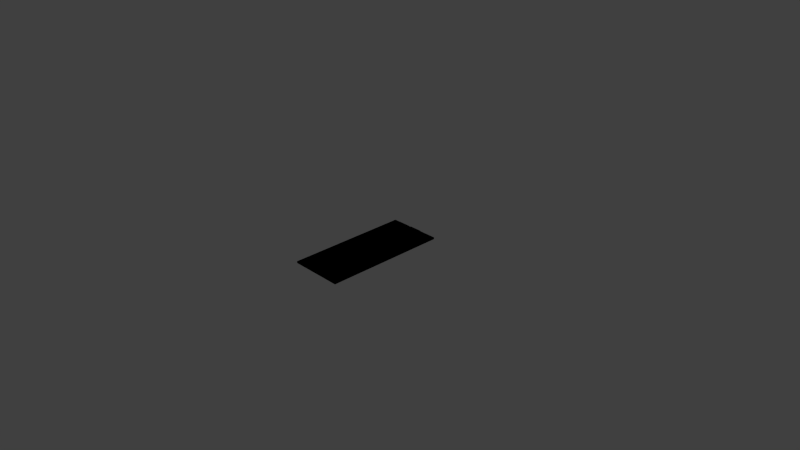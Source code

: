 # Source: RadioFrontLeftSide.blend  (saved by Blender 2.78.0; exported with 4.5.12 LTS)
import bpy
from mathutils import Matrix  # noqa: F401  (used for matrix-valued properties, if any)

bpy.ops.wm.read_factory_settings(use_empty=True)
scene = bpy.context.scene
scene.name = 'Scene'

# ---- collections
col_collection_1 = bpy.data.collections.new('Collection 1'); scene.collection.children.link(col_collection_1)

# ---- materials (node trees are filled in below, after node groups)
mat_panelmat = bpy.data.materials.new('panelMat')
mat_panelmat.alpha_threshold = 0.0
mat_panelmat.use_transparent_shadow = False
mat_panelmat.diffuse_color = (0.0, 0.0, 0.0, 1.0)
mat_panelmat.roughness = 0.5

# ---- node groups
ng_auto_smooth = bpy.data.node_groups.new('Auto Smooth', 'GeometryNodeTree')
_s = ng_auto_smooth.interface.new_socket(name='Geometry', in_out='OUTPUT', socket_type='NodeSocketGeometry')
_s = ng_auto_smooth.interface.new_socket(name='Geometry', in_out='INPUT', socket_type='NodeSocketGeometry')
_s = ng_auto_smooth.interface.new_socket(name='Angle', in_out='INPUT', socket_type='NodeSocketFloat')
_s.subtype = 'ANGLE'
_s.min_value = 0.0
_s.max_value = 3.142
ng_auto_smooth.is_modifier = True
_N = ng_auto_smooth.nodes; _L = ng_auto_smooth.links
n0 = _N.new('NodeGroupOutput'); n0.name = 'Group Output'; n0.location = (480, -100)
n1 = _N.new('NodeGroupInput'); n1.name = 'Group Input'; n1.location = (-420, -300)
n2 = _N.new('NodeGroupInput'); n2.name = 'Group Input.001'; n2.location = (-60, -100)
n3 = _N.new('GeometryNodeSetShadeSmooth'); n3.name = 'Set Shade Smooth'; n3.location = (120, -100)
n3.domain = 'EDGE'
n4 = _N.new('GeometryNodeSetShadeSmooth'); n4.name = 'Set Shade Smooth.001'; n4.location = (300, -100)
n5 = _N.new('GeometryNodeInputMeshEdgeAngle'); n5.name = 'Edge Angle'; n5.location = (-420, -220)
n6 = _N.new('GeometryNodeInputEdgeSmooth'); n6.name = 'Is Edge Smooth'; n6.location = (-60, -160)
n7 = _N.new('GeometryNodeInputShadeSmooth'); n7.name = 'Is Face Smooth'; n7.location = (-240, -340)
n8 = _N.new('FunctionNodeBooleanMath'); n8.name = 'Boolean Math'; n8.location = (-60, -220)
n9 = _N.new('FunctionNodeCompare'); n9.name = 'Compare'; n9.location = (-240, -180)
n9.operation = 'LESS_EQUAL'
_L.new(n5.outputs[0], n9.inputs[0])
_L.new(n4.outputs[0], n0.inputs[0])
_L.new(n1.outputs[1], n9.inputs[1])
_L.new(n9.outputs[0], n8.inputs[0])
_L.new(n7.outputs[0], n8.inputs[1])
_L.new(n2.outputs[0], n3.inputs[0])
_L.new(n6.outputs[0], n3.inputs[1])
_L.new(n3.outputs[0], n4.inputs[0])
_L.new(n8.outputs[0], n3.inputs[2])
n0.is_active_output = True

# ---- material node trees

# ---- world
world_world = bpy.data.worlds.new('World'); scene.world = world_world
world_world.color = (0.05088, 0.05088, 0.05088)
world_world.use_sun_shadow = False
world_world.sun_shadow_jitter_overblur = 0.0
world_world.cycles.sampling_method = 'NONE'
world_world.cycles.sample_map_resolution = 256

# ---- cameras
cam_camera = bpy.data.cameras.new('Camera')
cam_camera.clip_end = 100.0
cam_camera.lens = 35.0
cam_camera.sensor_width = 32.0
cam_camera.sensor_height = 18.0
cam_camera.ortho_scale = 7.314
cam_camera.dof.focus_distance = 0.0
cam_camera.dof.aperture_fstop = 128.0

# ---- lights
light_lamp = bpy.data.lights.new('Lamp', 'POINT')
light_lamp.transmission_factor = 0.0
light_lamp.cutoff_distance = 30.0
light_lamp.energy = 100.0
light_lamp.shadow_buffer_clip_start = 1.001
light_lamp.shadow_soft_size = 0.1
light_lamp.shadow_maximum_resolution = 0.006
light_lamp.use_absolute_resolution = True
light_lamp.cycles.use_multiple_importance_sampling = False

# ---- meshes
me_cube_001 = bpy.data.meshes.new('Cube.001')
me_cube_001.from_pydata([(-1.0, -1.0, -1.0), (-1.0, -1.0, 1.0), (-1.0, 1.0, -1.0), (-1.0, 1.0, 1.0), (1.0, -1.0, -1.0), (1.0, -1.0, 1.0), (1.0, 1.0, -1.0), (1.0, 1.0, 1.0)], [], [(1, 3, 2, 0), (3, 7, 6, 2), (7, 5, 4, 6), (5, 1, 0, 4), (0, 2, 6, 4), (5, 7, 3, 1)])
me_cube_001.polygons.foreach_set('use_smooth', [True] * 6)
_uv = me_cube_001.uv_layers.new(name='UVMap')
_uv.uv.foreach_set('vector', [0.0, 0.0, 0.0, 0.0, 0.0, 0.0, 0.0, 0.0, 0.0, 0.0, 0.0, 0.0, 0.0, 0.0, 0.0, 0.0, 0.0, 0.0, 0.0, 0.0, 0.0, 0.0, 0.0, 0.0, 0.0, 0.0, 0.0, 0.0, 0.0, 0.0, 0.0, 0.0, 0.0, 0.0, 0.0, 0.0, 0.0, 0.0, 0.0, 0.0, 1.252e-05, 0.25, 0.125, 0.25, 0.125, 0.375, 1.251e-05, 0.375])
me_cube_001.materials.append(mat_panelmat)
me_cube_001.use_remesh_preserve_volume = False
me_cube_001.use_remesh_preserve_attributes = False
me_cube_001.use_mirror_vertex_groups = False
me_cube_001.update()
me_cube_002 = bpy.data.meshes.new('Cube.002')
me_cube_002.from_pydata([(-1.0, -1.0, -1.0), (-1.0, -1.0, 1.0), (-1.0, 1.0, -1.0), (-1.0, 1.0, 1.0), (1.0, -1.0, -1.0), (1.0, -1.0, 1.0), (1.0, 1.0, -1.0), (1.0, 1.0, 1.0)], [], [(1, 3, 2, 0), (3, 7, 6, 2), (7, 5, 4, 6), (5, 1, 0, 4), (0, 2, 6, 4), (5, 7, 3, 1)])
me_cube_002.polygons.foreach_set('use_smooth', [True] * 6)
_uv = me_cube_002.uv_layers.new(name='UVMap')
_uv.uv.foreach_set('vector', [0.0, 0.0, 0.0, 0.0, 0.0, 0.0, 0.0, 0.0, 0.0, 0.0, 0.0, 0.0, 0.0, 0.0, 0.0, 0.0, 0.0, 0.0, 0.0, 0.0, 0.0, 0.0, 0.0, 0.0, 0.0, 0.0, 0.0, 0.0, 0.0, 0.0, 0.0, 0.0, 0.0, 0.0, 0.0, 0.0, 0.0, 0.0, 0.0, 0.0, 1.252e-05, 0.125, 0.125, 0.125, 0.125, 0.25, 1.251e-05, 0.25])
me_cube_002.materials.append(mat_panelmat)
me_cube_002.use_remesh_preserve_volume = False
me_cube_002.use_remesh_preserve_attributes = False
me_cube_002.use_mirror_vertex_groups = False
me_cube_002.update()
me_cube_005 = bpy.data.meshes.new('Cube.005')
me_cube_005.from_pydata([(-1.0, -1.0, -1.0), (-1.0, -1.0, 1.0), (-1.0, 1.0, -1.0), (-1.0, 1.0, 1.0), (1.0, -1.0, -1.0), (1.0, -1.0, 1.0), (1.0, 1.0, -1.0), (1.0, 1.0, 1.0)], [], [(1, 3, 2, 0), (3, 7, 6, 2), (7, 5, 4, 6), (5, 1, 0, 4), (0, 2, 6, 4), (5, 7, 3, 1)])
me_cube_005.polygons.foreach_set('use_smooth', [True] * 6)
_uv = me_cube_005.uv_layers.new(name='UVMap')
_uv.uv.foreach_set('vector', [0.0, 0.0, 0.0, 0.0, 0.0, 0.0, 0.0, 0.0, 0.0, 0.0, 0.0, 0.0, 0.0, 0.0, 0.0, 0.0, 0.0, 0.0, 0.0, 0.0, 0.0, 0.0, 0.0, 0.0, 0.0, 0.0, 0.0, 0.0, 0.0, 0.0, 0.0, 0.0, 0.0, 0.0, 0.0, 0.0, 0.0, 0.0, 0.0, 0.0, 0.125, 0.25, 0.25, 0.25, 0.25, 0.375, 0.125, 0.375])
me_cube_005.materials.append(mat_panelmat)
me_cube_005.use_remesh_preserve_volume = False
me_cube_005.use_remesh_preserve_attributes = False
me_cube_005.use_mirror_vertex_groups = False
me_cube_005.update()
me_cube_006 = bpy.data.meshes.new('Cube.006')
me_cube_006.from_pydata([(-1.0, -1.0, -1.0), (-1.0, -1.0, 1.0), (-1.0, 1.0, -1.0), (-1.0, 1.0, 1.0), (1.0, -1.0, -1.0), (1.0, -1.0, 1.0), (1.0, 1.0, -1.0), (1.0, 1.0, 1.0)], [], [(1, 3, 2, 0), (3, 7, 6, 2), (7, 5, 4, 6), (5, 1, 0, 4), (0, 2, 6, 4), (5, 7, 3, 1)])
me_cube_006.polygons.foreach_set('use_smooth', [True] * 6)
_uv = me_cube_006.uv_layers.new(name='UVMap')
_uv.uv.foreach_set('vector', [0.0, 0.0, 0.0, 0.0, 0.0, 0.0, 0.0, 0.0, 0.0, 0.0, 0.0, 0.0, 0.0, 0.0, 0.0, 0.0, 0.0, 0.0, 0.0, 0.0, 0.0, 0.0, 0.0, 0.0, 0.0, 0.0, 0.0, 0.0, 0.0, 0.0, 0.0, 0.0, 0.0, 0.0, 0.0, 0.0, 0.0, 0.0, 0.0, 0.0, 0.25, 0.25, 0.375, 0.25, 0.375, 0.375, 0.25, 0.375])
me_cube_006.materials.append(mat_panelmat)
me_cube_006.use_remesh_preserve_volume = False
me_cube_006.use_remesh_preserve_attributes = False
me_cube_006.use_mirror_vertex_groups = False
me_cube_006.update()
me_cube_007 = bpy.data.meshes.new('Cube.007')
me_cube_007.from_pydata([(-1.0, -1.0, -1.0), (-1.0, -1.0, 1.0), (-1.0, 1.0, -1.0), (-1.0, 1.0, 1.0), (1.0, -1.0, -1.0), (1.0, -1.0, 1.0), (1.0, 1.0, -1.0), (1.0, 1.0, 1.0)], [], [(1, 3, 2, 0), (3, 7, 6, 2), (7, 5, 4, 6), (5, 1, 0, 4), (0, 2, 6, 4), (5, 7, 3, 1)])
me_cube_007.polygons.foreach_set('use_smooth', [True] * 6)
_uv = me_cube_007.uv_layers.new(name='UVMap')
_uv.uv.foreach_set('vector', [0.0, 0.0, 0.0, 0.0, 0.0, 0.0, 0.0, 0.0, 0.0, 0.0, 0.0, 0.0, 0.0, 0.0, 0.0, 0.0, 0.0, 0.0, 0.0, 0.0, 0.0, 0.0, 0.0, 0.0, 0.0, 0.0, 0.0, 0.0, 0.0, 0.0, 0.0, 0.0, 0.0, 0.0, 0.0, 0.0, 0.0, 0.0, 0.0, 0.0, 0.125, 0.125, 0.25, 0.125, 0.25, 0.25, 0.125, 0.25])
me_cube_007.materials.append(mat_panelmat)
me_cube_007.use_remesh_preserve_volume = False
me_cube_007.use_remesh_preserve_attributes = False
me_cube_007.use_mirror_vertex_groups = False
me_cube_007.update()
me_cube_010 = bpy.data.meshes.new('Cube.010')
me_cube_010.from_pydata([(-1.0, -1.0, -1.0), (-1.0, -1.0, 1.0), (-1.0, 1.0, -1.0), (-1.0, 1.0, 1.0), (1.0, -1.0, -1.0), (1.0, -1.0, 1.0), (1.0, 1.0, -1.0), (1.0, 1.0, 1.0)], [], [(1, 3, 2, 0), (3, 7, 6, 2), (7, 5, 4, 6), (5, 1, 0, 4), (0, 2, 6, 4), (5, 7, 3, 1)])
me_cube_010.polygons.foreach_set('use_smooth', [True] * 6)
_uv = me_cube_010.uv_layers.new(name='UVMap')
_uv.uv.foreach_set('vector', [0.0, 0.0, 0.0, 0.0, 0.0, 0.0, 0.0, 0.0, 0.0, 0.0, 0.0, 0.0, 0.0, 0.0, 0.0, 0.0, 0.0, 0.0, 0.0, 0.0, 0.0, 0.0, 0.0, 0.0, 0.0, 0.0, 0.0, 0.0, 0.0, 0.0, 0.0, 0.0, 0.0, 0.0, 0.0, 0.0, 0.0, 0.0, 0.0, 0.0, 0.25, 0.125, 0.375, 0.125, 0.375, 0.25, 0.25, 0.25])
me_cube_010.materials.append(mat_panelmat)
me_cube_010.use_remesh_preserve_volume = False
me_cube_010.use_remesh_preserve_attributes = False
me_cube_010.use_mirror_vertex_groups = False
me_cube_010.update()
me_cube = bpy.data.meshes.new('Cube')
me_cube.from_pydata([(-1.0, -1.0, 1.0), (-1.0, 1.0, 1.0), (-1.0, 1.0, 0.0), (-1.0, -1.0, 0.0), (0.5, -1.0, 1.0), (0.5, -1.0, 0.0), (0.5, 1.0, 1.0), (0.5, 1.0, 0.0), (0.7852, 0.08562, 0.1187), (0.7852, 0.08562, 0.1187)], [(9, 8)], [(0, 1, 2, 3), (4, 0, 3, 5), (1, 6, 7, 2), (6, 4, 5, 7), (0, 4, 6, 1)])
me_cube.polygons.foreach_set('use_smooth', [True] * 5)
_uv = me_cube.uv_layers.new(name='UVMap')
_uv.uv.foreach_set('vector', [0.7087, 0.3001, 0.9159, 0.2826, 0.9143, 0.2803, 0.7099, 0.2978, 0.6632, 0.236, 0.7087, 0.3001, 0.7099, 0.2978, 0.6655, 0.1845, 0.9159, 0.2826, 0.9345, 0.2057, 0.9322, 0.1546, 0.9143, 0.2803, 0.9345, 0.2057, 0.6632, 0.236, 0.6655, 0.1845, 0.9322, 0.1546, 0.0001733, 1.0, 6.112e-10, 0.3829, 0.9998, 0.3829, 1.0, 1.0])
me_cube.materials.append(mat_panelmat)
me_cube.use_remesh_preserve_volume = False
me_cube.use_remesh_preserve_attributes = False
me_cube.use_mirror_vertex_groups = False
me_cube.update()

# ---- objects
ob_7 = bpy.data.objects.new('7', me_cube_001)
ob_lamp = bpy.data.objects.new('Lamp', light_lamp)
ob_camera = bpy.data.objects.new('Camera', cam_camera)
ob_4 = bpy.data.objects.new('4', me_cube_002)
ob_8 = bpy.data.objects.new('8', me_cube_005)
ob_9 = bpy.data.objects.new('9', me_cube_006)
ob_5 = bpy.data.objects.new('5', me_cube_007)
ob_6 = bpy.data.objects.new('6', me_cube_010)
ob_panel = bpy.data.objects.new('Panel', me_cube)

# ---- transforms, parenting, visibility, modifiers, constraints
ob_7.location = (-0.07765, 0.016, 0.002344)
ob_7.scale = (0.00726, 0.00726, 0.00726)
ob_7.lineart.crease_threshold = 0.0
_m = ob_7.modifiers.new('Auto Smooth', 'NODES')
_m.node_group = ng_auto_smooth
_gi = [s.identifier for s in ng_auto_smooth.interface.items_tree if s.item_type == 'SOCKET' and s.in_out == 'INPUT']
_m[_gi[1]] = 0.8727  # Angle
ob_lamp.location = (0.2634, 0.08044, 0.4723)
ob_lamp.rotation_euler = (0.6503, 0.05522, 1.866)
ob_lamp.scale = (0.08, 0.08, 0.08)
ob_lamp.lock_rotations_4d = False
ob_lamp.empty_display_type = 'ARROWS'
ob_lamp.color = (0.0, 0.0, 0.0, 0.0)
ob_lamp.lineart.crease_threshold = 0.0
ob_camera.location = (0.5358, -0.5206, 0.4275)
ob_camera.rotation_euler = (1.109, 0.01082, 0.8149)
ob_camera.scale = (0.08, 0.08, 0.08)
ob_camera.lock_rotations_4d = False
ob_camera.empty_display_type = 'ARROWS'
ob_camera.color = (0.0, 0.0, 0.0, 0.0)
ob_camera.display_type = 'WIRE'
ob_camera.lineart.crease_threshold = 0.0
ob_4.location = (-0.06064, 0.016, 0.002344)
ob_4.scale = (0.00726, 0.00726, 0.00726)
ob_4.lineart.crease_threshold = 0.0
_m = ob_4.modifiers.new('Auto Smooth', 'NODES')
_m.node_group = ng_auto_smooth
_gi = [s.identifier for s in ng_auto_smooth.interface.items_tree if s.item_type == 'SOCKET' and s.in_out == 'INPUT']
_m[_gi[1]] = 0.8727  # Angle
ob_8.location = (-0.07765, 0.03303, 0.002344)
ob_8.scale = (0.00726, 0.00726, 0.00726)
ob_8.lineart.crease_threshold = 0.0
_m = ob_8.modifiers.new('Auto Smooth', 'NODES')
_m.node_group = ng_auto_smooth
_gi = [s.identifier for s in ng_auto_smooth.interface.items_tree if s.item_type == 'SOCKET' and s.in_out == 'INPUT']
_m[_gi[1]] = 0.8727  # Angle
ob_9.location = (-0.07766, 0.05043, 0.002344)
ob_9.scale = (0.00726, 0.00726, 0.00726)
ob_9.lineart.crease_threshold = 0.0
_m = ob_9.modifiers.new('Auto Smooth', 'NODES')
_m.node_group = ng_auto_smooth
_gi = [s.identifier for s in ng_auto_smooth.interface.items_tree if s.item_type == 'SOCKET' and s.in_out == 'INPUT']
_m[_gi[1]] = 0.8727  # Angle
ob_5.location = (-0.06042, 0.03335, 0.002344)
ob_5.scale = (0.00726, 0.00726, 0.00726)
ob_5.lineart.crease_threshold = 0.0
_m = ob_5.modifiers.new('Auto Smooth', 'NODES')
_m.node_group = ng_auto_smooth
_gi = [s.identifier for s in ng_auto_smooth.interface.items_tree if s.item_type == 'SOCKET' and s.in_out == 'INPUT']
_m[_gi[1]] = 0.8727  # Angle
ob_6.location = (-0.06028, 0.05078, 0.002344)
ob_6.scale = (0.00726, 0.00726, 0.00726)
ob_6.lineart.crease_threshold = 0.0
_m = ob_6.modifiers.new('Auto Smooth', 'NODES')
_m.node_group = ng_auto_smooth
_gi = [s.identifier for s in ng_auto_smooth.interface.items_tree if s.item_type == 'SOCKET' and s.in_out == 'INPUT']
_m[_gi[1]] = 0.8727  # Angle
ob_panel.location = (-0.06268, 0.0, 0.0)
ob_panel.scale = (0.04, 0.068, 0.002)
ob_panel.lineart.crease_threshold = 0.0
_m = ob_panel.modifiers.new('Auto Smooth', 'NODES')
_m.node_group = ng_auto_smooth
_gi = [s.identifier for s in ng_auto_smooth.interface.items_tree if s.item_type == 'SOCKET' and s.in_out == 'INPUT']
_m[_gi[1]] = 0.8727  # Angle

# ---- collection membership
col_collection_1.objects.link(ob_7)
col_collection_1.objects.link(ob_lamp)
col_collection_1.objects.link(ob_camera)
col_collection_1.objects.link(ob_4)
col_collection_1.objects.link(ob_8)
col_collection_1.objects.link(ob_9)
col_collection_1.objects.link(ob_5)
col_collection_1.objects.link(ob_6)
col_collection_1.objects.link(ob_panel)

# ---- scene / render settings (as saved in the file)
scene.camera = ob_camera
scene.frame_start = 1; scene.frame_end = 250; scene.frame_set(2)
scene.render.engine = 'BLENDER_EEVEE_NEXT'
scene.render.resolution_percentage = 50
scene.render.dither_intensity = 0.0
scene.cycles.use_denoising = False
scene.cycles.samples = 10
scene.cycles.sampling_pattern = 'TABULATED_SOBOL'
scene.cycles.light_sampling_threshold = 0.0
scene.cycles.use_adaptive_sampling = False
scene.cycles.use_light_tree = False
scene.cycles.blur_glossy = 0.0
scene.cycles.pixel_filter_type = 'GAUSSIAN'
scene.cycles.sample_clamp_indirect = 0.0
scene.view_settings.view_transform = 'Standard'
bpy.context.view_layer.update()

